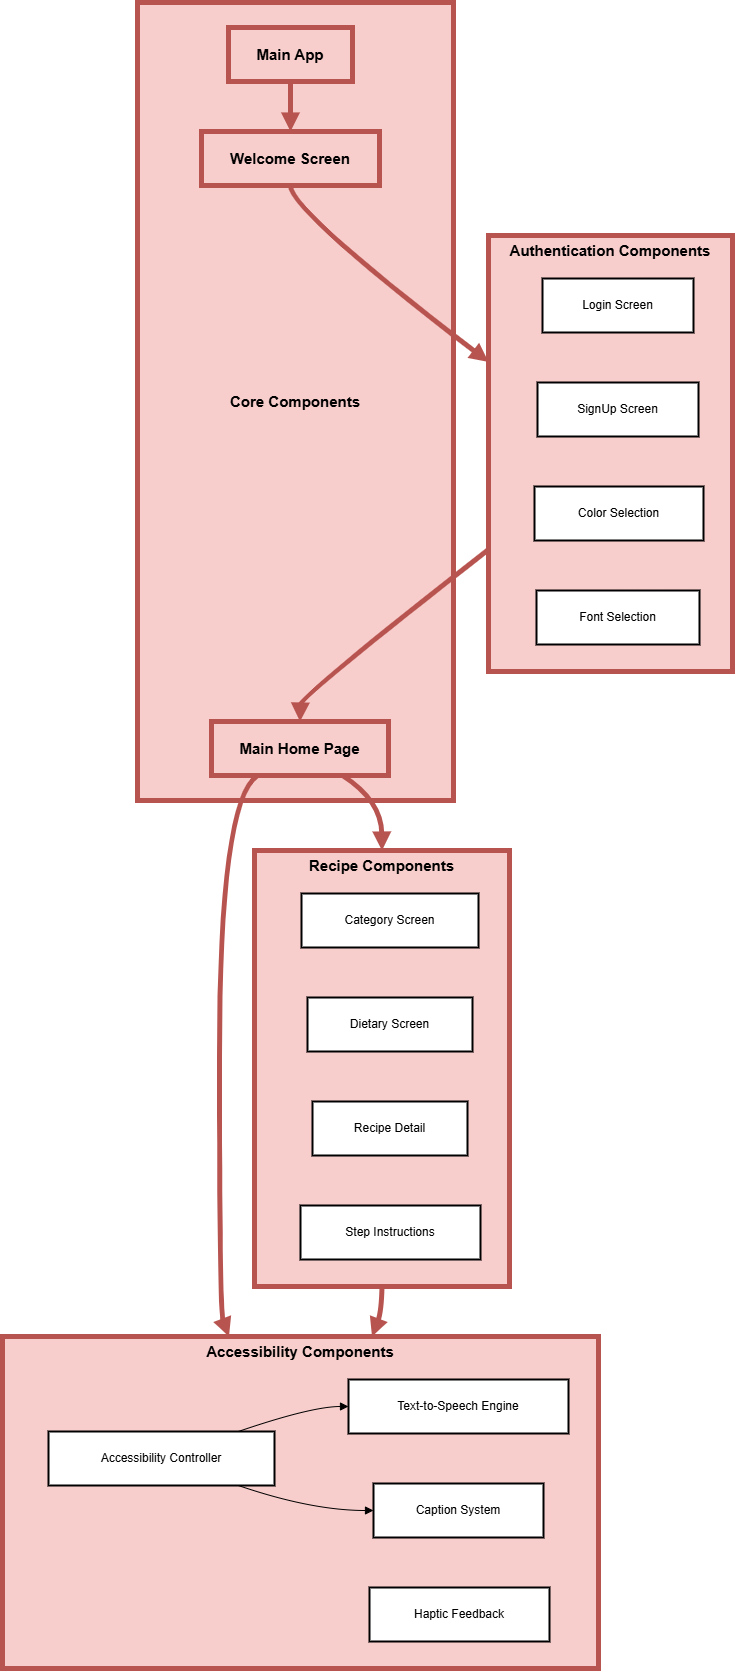

The diagram above was exported from draw.io. Its source (the exported page's mxGraphModel, read from the mxfile embedded in the PNG):
<mxGraphModel dx="1898" dy="1022" grid="0" gridSize="10" guides="0" tooltips="1" connect="1" arrows="1" fold="1" page="1" pageScale="1" pageWidth="827" pageHeight="1169" math="0" shadow="0">
  <root>
    <mxCell id="0" />
    <mxCell id="1" parent="0" />
    <mxCell id="5v8BdQj2G2eV0KmXg3UL-335" value="Accessibility Components" style="whiteSpace=wrap;strokeWidth=5;verticalAlign=top;fillColor=#f8cecc;strokeColor=#b85450;fontSize=15;fontStyle=1" vertex="1" parent="1">
      <mxGeometry x="20" y="2137" width="596" height="332" as="geometry" />
    </mxCell>
    <mxCell id="5v8BdQj2G2eV0KmXg3UL-336" value="Accessibility Controller" style="whiteSpace=wrap;strokeWidth=2;" vertex="1" parent="5v8BdQj2G2eV0KmXg3UL-335">
      <mxGeometry x="46" y="95" width="226" height="54" as="geometry" />
    </mxCell>
    <mxCell id="5v8BdQj2G2eV0KmXg3UL-337" value="Text-to-Speech Engine" style="whiteSpace=wrap;strokeWidth=2;" vertex="1" parent="5v8BdQj2G2eV0KmXg3UL-335">
      <mxGeometry x="346" y="43" width="220" height="54" as="geometry" />
    </mxCell>
    <mxCell id="5v8BdQj2G2eV0KmXg3UL-338" value="Caption System" style="whiteSpace=wrap;strokeWidth=2;" vertex="1" parent="5v8BdQj2G2eV0KmXg3UL-335">
      <mxGeometry x="371" y="147" width="170" height="54" as="geometry" />
    </mxCell>
    <mxCell id="5v8BdQj2G2eV0KmXg3UL-339" value="Haptic Feedback" style="whiteSpace=wrap;strokeWidth=2;" vertex="1" parent="5v8BdQj2G2eV0KmXg3UL-335">
      <mxGeometry x="367" y="251" width="180" height="54" as="geometry" />
    </mxCell>
    <mxCell id="5v8BdQj2G2eV0KmXg3UL-340" value="" style="curved=1;startArrow=none;endArrow=block;exitX=0.84;exitY=0;entryX=0;entryY=0.5;rounded=0;" edge="1" parent="5v8BdQj2G2eV0KmXg3UL-335" source="5v8BdQj2G2eV0KmXg3UL-336" target="5v8BdQj2G2eV0KmXg3UL-337">
      <mxGeometry relative="1" as="geometry">
        <Array as="points">
          <mxPoint x="309" y="70" />
        </Array>
      </mxGeometry>
    </mxCell>
    <mxCell id="5v8BdQj2G2eV0KmXg3UL-341" value="" style="curved=1;startArrow=none;endArrow=block;exitX=0.84;exitY=1;entryX=0;entryY=0.5;rounded=0;" edge="1" parent="5v8BdQj2G2eV0KmXg3UL-335" source="5v8BdQj2G2eV0KmXg3UL-336" target="5v8BdQj2G2eV0KmXg3UL-338">
      <mxGeometry relative="1" as="geometry">
        <Array as="points">
          <mxPoint x="309" y="174" />
        </Array>
      </mxGeometry>
    </mxCell>
    <mxCell id="5v8BdQj2G2eV0KmXg3UL-342" value="Recipe Components" style="whiteSpace=wrap;strokeWidth=5;verticalAlign=top;fillColor=#f8cecc;strokeColor=#b85450;fontSize=15;fontStyle=1" vertex="1" parent="1">
      <mxGeometry x="272" y="1651" width="255" height="436" as="geometry" />
    </mxCell>
    <mxCell id="5v8BdQj2G2eV0KmXg3UL-343" value="Category Screen" style="whiteSpace=wrap;strokeWidth=2;" vertex="1" parent="5v8BdQj2G2eV0KmXg3UL-342">
      <mxGeometry x="47" y="43" width="177" height="54" as="geometry" />
    </mxCell>
    <mxCell id="5v8BdQj2G2eV0KmXg3UL-344" value="Dietary Screen" style="whiteSpace=wrap;strokeWidth=2;" vertex="1" parent="5v8BdQj2G2eV0KmXg3UL-342">
      <mxGeometry x="53" y="147" width="165" height="54" as="geometry" />
    </mxCell>
    <mxCell id="5v8BdQj2G2eV0KmXg3UL-345" value="Recipe Detail" style="whiteSpace=wrap;strokeWidth=2;" vertex="1" parent="5v8BdQj2G2eV0KmXg3UL-342">
      <mxGeometry x="58" y="251" width="155" height="54" as="geometry" />
    </mxCell>
    <mxCell id="5v8BdQj2G2eV0KmXg3UL-346" value="Step Instructions" style="whiteSpace=wrap;strokeWidth=2;" vertex="1" parent="5v8BdQj2G2eV0KmXg3UL-342">
      <mxGeometry x="46" y="355" width="180" height="54" as="geometry" />
    </mxCell>
    <mxCell id="5v8BdQj2G2eV0KmXg3UL-347" value="Core Components" style="whiteSpace=wrap;strokeWidth=5;fillColor=#f8cecc;strokeColor=#b85450;fontSize=15;fontStyle=1" vertex="1" parent="1">
      <mxGeometry x="155" y="803" width="316" height="798" as="geometry" />
    </mxCell>
    <mxCell id="5v8BdQj2G2eV0KmXg3UL-348" value="Authentication Components" style="whiteSpace=wrap;strokeWidth=5;verticalAlign=top;fillColor=#f8cecc;strokeColor=#b85450;fontSize=15;fontStyle=1" vertex="1" parent="1">
      <mxGeometry x="506" y="1036" width="244" height="436" as="geometry" />
    </mxCell>
    <mxCell id="5v8BdQj2G2eV0KmXg3UL-349" value="Login Screen" style="whiteSpace=wrap;strokeWidth=2;" vertex="1" parent="5v8BdQj2G2eV0KmXg3UL-348">
      <mxGeometry x="54" y="43" width="151" height="54" as="geometry" />
    </mxCell>
    <mxCell id="5v8BdQj2G2eV0KmXg3UL-350" value="SignUp Screen" style="whiteSpace=wrap;strokeWidth=2;" vertex="1" parent="5v8BdQj2G2eV0KmXg3UL-348">
      <mxGeometry x="49" y="147" width="161" height="54" as="geometry" />
    </mxCell>
    <mxCell id="5v8BdQj2G2eV0KmXg3UL-351" value="Color Selection" style="whiteSpace=wrap;strokeWidth=2;" vertex="1" parent="5v8BdQj2G2eV0KmXg3UL-348">
      <mxGeometry x="46" y="251" width="169" height="54" as="geometry" />
    </mxCell>
    <mxCell id="5v8BdQj2G2eV0KmXg3UL-352" value="Font Selection" style="whiteSpace=wrap;strokeWidth=2;" vertex="1" parent="5v8BdQj2G2eV0KmXg3UL-348">
      <mxGeometry x="48" y="355" width="163" height="54" as="geometry" />
    </mxCell>
    <mxCell id="5v8BdQj2G2eV0KmXg3UL-353" value="Main App" style="whiteSpace=wrap;strokeWidth=5;fillColor=#f8cecc;strokeColor=#b85450;fontSize=15;fontStyle=1" vertex="1" parent="1">
      <mxGeometry x="246" y="828" width="124" height="54" as="geometry" />
    </mxCell>
    <mxCell id="5v8BdQj2G2eV0KmXg3UL-354" value="Welcome Screen" style="whiteSpace=wrap;strokeWidth=5;fillColor=#f8cecc;strokeColor=#b85450;fontSize=15;fontStyle=1" vertex="1" parent="1">
      <mxGeometry x="219" y="932" width="178" height="54" as="geometry" />
    </mxCell>
    <mxCell id="5v8BdQj2G2eV0KmXg3UL-355" value="Main Home Page" style="whiteSpace=wrap;strokeWidth=5;fillColor=#f8cecc;strokeColor=#b85450;fontSize=15;fontStyle=1" vertex="1" parent="1">
      <mxGeometry x="229" y="1522" width="177" height="54" as="geometry" />
    </mxCell>
    <mxCell id="5v8BdQj2G2eV0KmXg3UL-356" value="" style="curved=1;startArrow=none;endArrow=block;exitX=0.5;exitY=1;entryX=0.5;entryY=0;rounded=0;fillColor=#f8cecc;strokeColor=#b85450;strokeWidth=5;fontSize=15;fontStyle=1" edge="1" parent="1" source="5v8BdQj2G2eV0KmXg3UL-353" target="5v8BdQj2G2eV0KmXg3UL-354">
      <mxGeometry relative="1" as="geometry">
        <Array as="points" />
      </mxGeometry>
    </mxCell>
    <mxCell id="5v8BdQj2G2eV0KmXg3UL-357" value="" style="curved=1;startArrow=none;endArrow=block;exitX=0.5;exitY=1;entryX=0;entryY=0.29;rounded=0;fillColor=#f8cecc;strokeColor=#b85450;strokeWidth=5;fontSize=15;fontStyle=1" edge="1" parent="1" source="5v8BdQj2G2eV0KmXg3UL-354" target="5v8BdQj2G2eV0KmXg3UL-348">
      <mxGeometry relative="1" as="geometry">
        <Array as="points">
          <mxPoint x="308" y="1011" />
        </Array>
      </mxGeometry>
    </mxCell>
    <mxCell id="5v8BdQj2G2eV0KmXg3UL-358" value="" style="curved=1;startArrow=none;endArrow=block;exitX=0;exitY=0.72;entryX=0.5;entryY=0;rounded=0;fillColor=#f8cecc;strokeColor=#b85450;strokeWidth=5;fontSize=15;fontStyle=1" edge="1" parent="1" source="5v8BdQj2G2eV0KmXg3UL-348" target="5v8BdQj2G2eV0KmXg3UL-355">
      <mxGeometry relative="1" as="geometry">
        <Array as="points">
          <mxPoint x="318" y="1497" />
        </Array>
      </mxGeometry>
    </mxCell>
    <mxCell id="5v8BdQj2G2eV0KmXg3UL-359" value="" style="curved=1;startArrow=none;endArrow=block;exitX=0.74;exitY=1;entryX=0.5;entryY=0;rounded=0;fillColor=#f8cecc;strokeColor=#b85450;strokeWidth=5;fontSize=15;fontStyle=1" edge="1" parent="1" source="5v8BdQj2G2eV0KmXg3UL-355" target="5v8BdQj2G2eV0KmXg3UL-342">
      <mxGeometry relative="1" as="geometry">
        <Array as="points">
          <mxPoint x="399" y="1601" />
        </Array>
      </mxGeometry>
    </mxCell>
    <mxCell id="5v8BdQj2G2eV0KmXg3UL-360" value="" style="curved=1;startArrow=none;endArrow=block;exitX=0.26;exitY=1;entryX=0.38;entryY=0;rounded=0;fillColor=#f8cecc;strokeColor=#b85450;strokeWidth=5;fontSize=15;fontStyle=1" edge="1" parent="1" source="5v8BdQj2G2eV0KmXg3UL-355" target="5v8BdQj2G2eV0KmXg3UL-335">
      <mxGeometry relative="1" as="geometry">
        <Array as="points">
          <mxPoint x="237" y="1601" />
          <mxPoint x="237" y="2112" />
        </Array>
      </mxGeometry>
    </mxCell>
    <mxCell id="5v8BdQj2G2eV0KmXg3UL-361" value="" style="curved=1;startArrow=none;endArrow=block;exitX=0.5;exitY=1;entryX=0.62;entryY=0;rounded=0;fillColor=#f8cecc;strokeColor=#b85450;strokeWidth=5;fontSize=15;fontStyle=1" edge="1" parent="1" source="5v8BdQj2G2eV0KmXg3UL-342" target="5v8BdQj2G2eV0KmXg3UL-335">
      <mxGeometry relative="1" as="geometry">
        <Array as="points">
          <mxPoint x="399" y="2112" />
        </Array>
      </mxGeometry>
    </mxCell>
  </root>
</mxGraphModel>